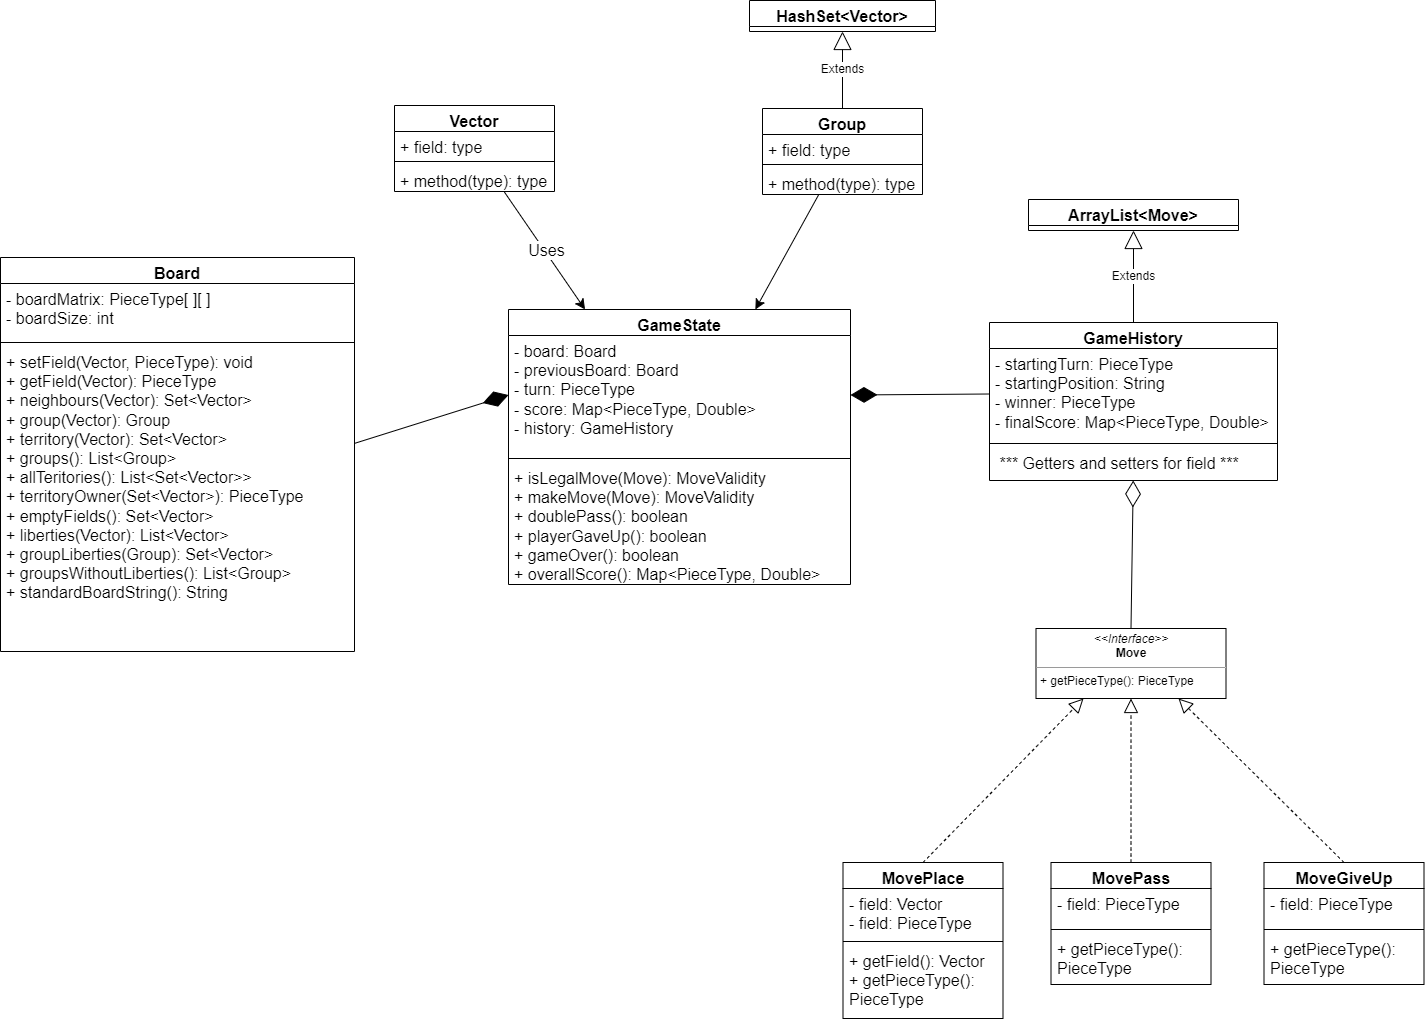

The diagram above was exported from draw.io. Its source (the exported page's mxGraphModel, read from the mxfile embedded in the PNG):
<mxGraphModel dx="1320" dy="1651" grid="0" gridSize="10" guides="1" tooltips="1" connect="1" arrows="1" fold="1" page="0" pageScale="1" pageWidth="827" pageHeight="1169" math="0" shadow="0">
  <root>
    <mxCell id="0" />
    <mxCell id="1" parent="0" />
    <mxCell id="CvaFudaX5SYwZjBaUUOF-17" value="&lt;p style=&quot;margin:0px;margin-top:4px;text-align:center;&quot;&gt;&lt;i&gt;&amp;lt;&amp;lt;Interface&amp;gt;&amp;gt;&lt;/i&gt;&lt;br&gt;&lt;b&gt;Move&lt;/b&gt;&lt;/p&gt;&lt;hr size=&quot;1&quot;&gt;&lt;p style=&quot;margin:0px;margin-left:4px;&quot;&gt;+ getPieceType(): PieceType&lt;br&gt;&lt;/p&gt;" style="verticalAlign=top;align=left;overflow=fill;fontSize=12;fontFamily=Helvetica;html=1;whiteSpace=wrap;" vertex="1" parent="1">
      <mxGeometry x="1873.5" y="-66" width="190" height="70" as="geometry" />
    </mxCell>
    <mxCell id="CvaFudaX5SYwZjBaUUOF-18" value="MovePlace" style="swimlane;fontStyle=1;align=center;verticalAlign=top;childLayout=stackLayout;horizontal=1;startSize=26;horizontalStack=0;resizeParent=1;resizeParentMax=0;resizeLast=0;collapsible=1;marginBottom=0;whiteSpace=wrap;html=1;fontSize=16;" vertex="1" parent="1">
      <mxGeometry x="1680.5" y="168" width="160" height="156" as="geometry">
        <mxRectangle x="361" y="468" width="120" height="31" as="alternateBounds" />
      </mxGeometry>
    </mxCell>
    <mxCell id="CvaFudaX5SYwZjBaUUOF-19" value="- field: Vector&lt;br&gt;- field: PieceType" style="text;strokeColor=none;fillColor=none;align=left;verticalAlign=top;spacingLeft=4;spacingRight=4;overflow=hidden;rotatable=0;points=[[0,0.5],[1,0.5]];portConstraint=eastwest;whiteSpace=wrap;html=1;fontSize=16;" vertex="1" parent="CvaFudaX5SYwZjBaUUOF-18">
      <mxGeometry y="26" width="160" height="49" as="geometry" />
    </mxCell>
    <mxCell id="CvaFudaX5SYwZjBaUUOF-20" value="" style="line;strokeWidth=1;fillColor=none;align=left;verticalAlign=middle;spacingTop=-1;spacingLeft=3;spacingRight=3;rotatable=0;labelPosition=right;points=[];portConstraint=eastwest;strokeColor=inherit;fontSize=16;" vertex="1" parent="CvaFudaX5SYwZjBaUUOF-18">
      <mxGeometry y="75" width="160" height="8" as="geometry" />
    </mxCell>
    <mxCell id="CvaFudaX5SYwZjBaUUOF-21" value="+ getField(): Vector&lt;br&gt;+ getPieceType(): PieceType" style="text;strokeColor=none;fillColor=none;align=left;verticalAlign=top;spacingLeft=4;spacingRight=4;overflow=hidden;rotatable=0;points=[[0,0.5],[1,0.5]];portConstraint=eastwest;whiteSpace=wrap;html=1;fontSize=16;" vertex="1" parent="CvaFudaX5SYwZjBaUUOF-18">
      <mxGeometry y="83" width="160" height="73" as="geometry" />
    </mxCell>
    <mxCell id="CvaFudaX5SYwZjBaUUOF-38" value="GameState" style="swimlane;fontStyle=1;align=center;verticalAlign=top;childLayout=stackLayout;horizontal=1;startSize=26;horizontalStack=0;resizeParent=1;resizeParentMax=0;resizeLast=0;collapsible=1;marginBottom=0;whiteSpace=wrap;html=1;fontSize=16;" vertex="1" parent="1">
      <mxGeometry x="1346" y="-385" width="342" height="275" as="geometry" />
    </mxCell>
    <mxCell id="CvaFudaX5SYwZjBaUUOF-39" value="- board: Board&lt;br&gt;- previousBoard: Board&lt;br&gt;- turn: PieceType&lt;br&gt;- score: Map&amp;lt;PieceType, Double&amp;gt;&lt;br&gt;- history: GameHistory&lt;br&gt;" style="text;strokeColor=none;fillColor=none;align=left;verticalAlign=top;spacingLeft=4;spacingRight=4;overflow=hidden;rotatable=0;points=[[0,0.5],[1,0.5]];portConstraint=eastwest;whiteSpace=wrap;html=1;fontSize=16;" vertex="1" parent="CvaFudaX5SYwZjBaUUOF-38">
      <mxGeometry y="26" width="342" height="119" as="geometry" />
    </mxCell>
    <mxCell id="CvaFudaX5SYwZjBaUUOF-40" value="" style="line;strokeWidth=1;fillColor=none;align=left;verticalAlign=middle;spacingTop=-1;spacingLeft=3;spacingRight=3;rotatable=0;labelPosition=right;points=[];portConstraint=eastwest;strokeColor=inherit;fontSize=16;" vertex="1" parent="CvaFudaX5SYwZjBaUUOF-38">
      <mxGeometry y="145" width="342" height="8" as="geometry" />
    </mxCell>
    <mxCell id="CvaFudaX5SYwZjBaUUOF-41" value="+ isLegalMove(Move): MoveValidity&lt;br&gt;+ makeMove(Move): MoveValidity&lt;br&gt;+ doublePass(): boolean&lt;br&gt;+ playerGaveUp(): boolean&lt;br&gt;+ gameOver(): boolean&lt;br&gt;+ overallScore(): Map&amp;lt;PieceType, Double&amp;gt;&lt;br&gt;" style="text;strokeColor=none;fillColor=none;align=left;verticalAlign=top;spacingLeft=4;spacingRight=4;overflow=hidden;rotatable=0;points=[[0,0.5],[1,0.5]];portConstraint=eastwest;whiteSpace=wrap;html=1;fontSize=16;" vertex="1" parent="CvaFudaX5SYwZjBaUUOF-38">
      <mxGeometry y="153" width="342" height="122" as="geometry" />
    </mxCell>
    <mxCell id="CvaFudaX5SYwZjBaUUOF-46" value="GameHistory" style="swimlane;fontStyle=1;align=center;verticalAlign=top;childLayout=stackLayout;horizontal=1;startSize=26;horizontalStack=0;resizeParent=1;resizeParentMax=0;resizeLast=0;collapsible=1;marginBottom=0;whiteSpace=wrap;html=1;fontSize=16;" vertex="1" parent="1">
      <mxGeometry x="1827" y="-372" width="288" height="158" as="geometry" />
    </mxCell>
    <mxCell id="CvaFudaX5SYwZjBaUUOF-47" value="- startingTurn: PieceType&lt;br&gt;- startingPosition: String&lt;br&gt;- winner: PieceType&lt;br&gt;- finalScore: Map&amp;lt;PieceType, Double&amp;gt;" style="text;strokeColor=none;fillColor=none;align=left;verticalAlign=top;spacingLeft=4;spacingRight=4;overflow=hidden;rotatable=0;points=[[0,0.5],[1,0.5]];portConstraint=eastwest;whiteSpace=wrap;html=1;fontSize=16;" vertex="1" parent="CvaFudaX5SYwZjBaUUOF-46">
      <mxGeometry y="26" width="288" height="91" as="geometry" />
    </mxCell>
    <mxCell id="CvaFudaX5SYwZjBaUUOF-48" value="" style="line;strokeWidth=1;fillColor=none;align=left;verticalAlign=middle;spacingTop=-1;spacingLeft=3;spacingRight=3;rotatable=0;labelPosition=right;points=[];portConstraint=eastwest;strokeColor=inherit;fontSize=16;" vertex="1" parent="CvaFudaX5SYwZjBaUUOF-46">
      <mxGeometry y="117" width="288" height="8" as="geometry" />
    </mxCell>
    <mxCell id="CvaFudaX5SYwZjBaUUOF-49" value="&amp;nbsp;*** Getters and setters for field ***" style="text;strokeColor=none;fillColor=none;align=left;verticalAlign=top;spacingLeft=4;spacingRight=4;overflow=hidden;rotatable=0;points=[[0,0.5],[1,0.5]];portConstraint=eastwest;whiteSpace=wrap;html=1;fontSize=16;" vertex="1" parent="CvaFudaX5SYwZjBaUUOF-46">
      <mxGeometry y="125" width="288" height="33" as="geometry" />
    </mxCell>
    <mxCell id="CvaFudaX5SYwZjBaUUOF-50" value="Board" style="swimlane;fontStyle=1;align=center;verticalAlign=top;childLayout=stackLayout;horizontal=1;startSize=26;horizontalStack=0;resizeParent=1;resizeParentMax=0;resizeLast=0;collapsible=1;marginBottom=0;whiteSpace=wrap;html=1;fontSize=16;" vertex="1" parent="1">
      <mxGeometry x="838" y="-437" width="354" height="394" as="geometry" />
    </mxCell>
    <mxCell id="CvaFudaX5SYwZjBaUUOF-51" value="- boardMatrix&lt;span style=&quot;background-color: initial;&quot;&gt;: PieceType[ ][ ]&lt;br&gt;&lt;/span&gt;- boardSize: int" style="text;strokeColor=none;fillColor=none;align=left;verticalAlign=top;spacingLeft=4;spacingRight=4;overflow=hidden;rotatable=0;points=[[0,0.5],[1,0.5]];portConstraint=eastwest;whiteSpace=wrap;html=1;fontSize=16;" vertex="1" parent="CvaFudaX5SYwZjBaUUOF-50">
      <mxGeometry y="26" width="354" height="55" as="geometry" />
    </mxCell>
    <mxCell id="CvaFudaX5SYwZjBaUUOF-52" value="" style="line;strokeWidth=1;fillColor=none;align=left;verticalAlign=middle;spacingTop=-1;spacingLeft=3;spacingRight=3;rotatable=0;labelPosition=right;points=[];portConstraint=eastwest;strokeColor=inherit;fontSize=16;" vertex="1" parent="CvaFudaX5SYwZjBaUUOF-50">
      <mxGeometry y="81" width="354" height="8" as="geometry" />
    </mxCell>
    <mxCell id="CvaFudaX5SYwZjBaUUOF-53" value="+ setField(Vector, PieceType): void&lt;br&gt;+ getField(Vector): PieceType&lt;br&gt;+ neighbours(Vector): Set&amp;lt;Vector&amp;gt;&lt;br&gt;+ group(Vector): Group&lt;br&gt;+ territory(Vector): Set&amp;lt;Vector&amp;gt;&lt;br&gt;+ groups(): List&amp;lt;Group&amp;gt;&lt;br&gt;+ allTeritories(): List&amp;lt;Set&amp;lt;Vector&amp;gt;&amp;gt;&lt;br&gt;+ territoryOwner(Set&amp;lt;Vector&amp;gt;): PieceType&lt;br&gt;+&amp;nbsp;emptyFields(): Set&amp;lt;Vector&amp;gt;&lt;br&gt;+ liberties(Vector): List&amp;lt;Vector&amp;gt;&lt;br&gt;+ groupLiberties(Group): Set&amp;lt;Vector&amp;gt;&lt;br&gt;+ groupsWithoutLiberties(): List&amp;lt;Group&amp;gt;&lt;br&gt;+ standardBoardString(): String" style="text;strokeColor=none;fillColor=none;align=left;verticalAlign=top;spacingLeft=4;spacingRight=4;overflow=hidden;rotatable=0;points=[[0,0.5],[1,0.5]];portConstraint=eastwest;whiteSpace=wrap;html=1;fontSize=16;" vertex="1" parent="CvaFudaX5SYwZjBaUUOF-50">
      <mxGeometry y="89" width="354" height="305" as="geometry" />
    </mxCell>
    <mxCell id="CvaFudaX5SYwZjBaUUOF-101" style="edgeStyle=none;curved=1;rounded=0;orthogonalLoop=1;jettySize=auto;html=1;fontSize=12;startSize=8;endSize=8;" edge="1" parent="1" source="CvaFudaX5SYwZjBaUUOF-58" target="CvaFudaX5SYwZjBaUUOF-38">
      <mxGeometry relative="1" as="geometry" />
    </mxCell>
    <mxCell id="CvaFudaX5SYwZjBaUUOF-58" value="Group" style="swimlane;fontStyle=1;align=center;verticalAlign=top;childLayout=stackLayout;horizontal=1;startSize=26;horizontalStack=0;resizeParent=1;resizeParentMax=0;resizeLast=0;collapsible=1;marginBottom=0;whiteSpace=wrap;html=1;fontSize=16;" vertex="1" parent="1">
      <mxGeometry x="1600" y="-586" width="160" height="86" as="geometry" />
    </mxCell>
    <mxCell id="CvaFudaX5SYwZjBaUUOF-59" value="+ field: type" style="text;strokeColor=none;fillColor=none;align=left;verticalAlign=top;spacingLeft=4;spacingRight=4;overflow=hidden;rotatable=0;points=[[0,0.5],[1,0.5]];portConstraint=eastwest;whiteSpace=wrap;html=1;fontSize=16;" vertex="1" parent="CvaFudaX5SYwZjBaUUOF-58">
      <mxGeometry y="26" width="160" height="26" as="geometry" />
    </mxCell>
    <mxCell id="CvaFudaX5SYwZjBaUUOF-60" value="" style="line;strokeWidth=1;fillColor=none;align=left;verticalAlign=middle;spacingTop=-1;spacingLeft=3;spacingRight=3;rotatable=0;labelPosition=right;points=[];portConstraint=eastwest;strokeColor=inherit;fontSize=16;" vertex="1" parent="CvaFudaX5SYwZjBaUUOF-58">
      <mxGeometry y="52" width="160" height="8" as="geometry" />
    </mxCell>
    <mxCell id="CvaFudaX5SYwZjBaUUOF-61" value="+ method(type): type" style="text;strokeColor=none;fillColor=none;align=left;verticalAlign=top;spacingLeft=4;spacingRight=4;overflow=hidden;rotatable=0;points=[[0,0.5],[1,0.5]];portConstraint=eastwest;whiteSpace=wrap;html=1;fontSize=16;" vertex="1" parent="CvaFudaX5SYwZjBaUUOF-58">
      <mxGeometry y="60" width="160" height="26" as="geometry" />
    </mxCell>
    <mxCell id="CvaFudaX5SYwZjBaUUOF-98" style="edgeStyle=none;curved=1;rounded=0;orthogonalLoop=1;jettySize=auto;html=1;fontSize=12;startSize=8;endSize=8;" edge="1" parent="1" source="CvaFudaX5SYwZjBaUUOF-65" target="CvaFudaX5SYwZjBaUUOF-38">
      <mxGeometry relative="1" as="geometry" />
    </mxCell>
    <mxCell id="CvaFudaX5SYwZjBaUUOF-99" value="Uses" style="edgeLabel;html=1;align=center;verticalAlign=middle;resizable=0;points=[];fontSize=16;" vertex="1" connectable="0" parent="CvaFudaX5SYwZjBaUUOF-98">
      <mxGeometry x="0.0029" y="2" relative="1" as="geometry">
        <mxPoint as="offset" />
      </mxGeometry>
    </mxCell>
    <mxCell id="CvaFudaX5SYwZjBaUUOF-65" value="Vector" style="swimlane;fontStyle=1;align=center;verticalAlign=top;childLayout=stackLayout;horizontal=1;startSize=26;horizontalStack=0;resizeParent=1;resizeParentMax=0;resizeLast=0;collapsible=1;marginBottom=0;whiteSpace=wrap;html=1;fontSize=16;" vertex="1" parent="1">
      <mxGeometry x="1232" y="-589" width="160" height="86" as="geometry" />
    </mxCell>
    <mxCell id="CvaFudaX5SYwZjBaUUOF-66" value="+ field: type" style="text;strokeColor=none;fillColor=none;align=left;verticalAlign=top;spacingLeft=4;spacingRight=4;overflow=hidden;rotatable=0;points=[[0,0.5],[1,0.5]];portConstraint=eastwest;whiteSpace=wrap;html=1;fontSize=16;" vertex="1" parent="CvaFudaX5SYwZjBaUUOF-65">
      <mxGeometry y="26" width="160" height="26" as="geometry" />
    </mxCell>
    <mxCell id="CvaFudaX5SYwZjBaUUOF-67" value="" style="line;strokeWidth=1;fillColor=none;align=left;verticalAlign=middle;spacingTop=-1;spacingLeft=3;spacingRight=3;rotatable=0;labelPosition=right;points=[];portConstraint=eastwest;strokeColor=inherit;fontSize=16;" vertex="1" parent="CvaFudaX5SYwZjBaUUOF-65">
      <mxGeometry y="52" width="160" height="8" as="geometry" />
    </mxCell>
    <mxCell id="CvaFudaX5SYwZjBaUUOF-68" value="+ method(type): type" style="text;strokeColor=none;fillColor=none;align=left;verticalAlign=top;spacingLeft=4;spacingRight=4;overflow=hidden;rotatable=0;points=[[0,0.5],[1,0.5]];portConstraint=eastwest;whiteSpace=wrap;html=1;fontSize=16;" vertex="1" parent="CvaFudaX5SYwZjBaUUOF-65">
      <mxGeometry y="60" width="160" height="26" as="geometry" />
    </mxCell>
    <mxCell id="CvaFudaX5SYwZjBaUUOF-69" value="MovePass" style="swimlane;fontStyle=1;align=center;verticalAlign=top;childLayout=stackLayout;horizontal=1;startSize=26;horizontalStack=0;resizeParent=1;resizeParentMax=0;resizeLast=0;collapsible=1;marginBottom=0;whiteSpace=wrap;html=1;fontSize=16;" vertex="1" parent="1">
      <mxGeometry x="1888.5" y="168" width="160" height="122" as="geometry">
        <mxRectangle x="361" y="468" width="120" height="31" as="alternateBounds" />
      </mxGeometry>
    </mxCell>
    <mxCell id="CvaFudaX5SYwZjBaUUOF-70" value="- field: PieceType" style="text;strokeColor=none;fillColor=none;align=left;verticalAlign=top;spacingLeft=4;spacingRight=4;overflow=hidden;rotatable=0;points=[[0,0.5],[1,0.5]];portConstraint=eastwest;whiteSpace=wrap;html=1;fontSize=16;" vertex="1" parent="CvaFudaX5SYwZjBaUUOF-69">
      <mxGeometry y="26" width="160" height="37" as="geometry" />
    </mxCell>
    <mxCell id="CvaFudaX5SYwZjBaUUOF-71" value="" style="line;strokeWidth=1;fillColor=none;align=left;verticalAlign=middle;spacingTop=-1;spacingLeft=3;spacingRight=3;rotatable=0;labelPosition=right;points=[];portConstraint=eastwest;strokeColor=inherit;fontSize=16;" vertex="1" parent="CvaFudaX5SYwZjBaUUOF-69">
      <mxGeometry y="63" width="160" height="8" as="geometry" />
    </mxCell>
    <mxCell id="CvaFudaX5SYwZjBaUUOF-72" value="+ getPieceType(): PieceType" style="text;strokeColor=none;fillColor=none;align=left;verticalAlign=top;spacingLeft=4;spacingRight=4;overflow=hidden;rotatable=0;points=[[0,0.5],[1,0.5]];portConstraint=eastwest;whiteSpace=wrap;html=1;fontSize=16;" vertex="1" parent="CvaFudaX5SYwZjBaUUOF-69">
      <mxGeometry y="71" width="160" height="51" as="geometry" />
    </mxCell>
    <mxCell id="CvaFudaX5SYwZjBaUUOF-73" value="MoveGiveUp" style="swimlane;fontStyle=1;align=center;verticalAlign=top;childLayout=stackLayout;horizontal=1;startSize=26;horizontalStack=0;resizeParent=1;resizeParentMax=0;resizeLast=0;collapsible=1;marginBottom=0;whiteSpace=wrap;html=1;fontSize=16;" vertex="1" parent="1">
      <mxGeometry x="2101.5" y="168" width="160" height="122" as="geometry">
        <mxRectangle x="361" y="468" width="120" height="31" as="alternateBounds" />
      </mxGeometry>
    </mxCell>
    <mxCell id="CvaFudaX5SYwZjBaUUOF-74" value="- field: PieceType" style="text;strokeColor=none;fillColor=none;align=left;verticalAlign=top;spacingLeft=4;spacingRight=4;overflow=hidden;rotatable=0;points=[[0,0.5],[1,0.5]];portConstraint=eastwest;whiteSpace=wrap;html=1;fontSize=16;" vertex="1" parent="CvaFudaX5SYwZjBaUUOF-73">
      <mxGeometry y="26" width="160" height="37" as="geometry" />
    </mxCell>
    <mxCell id="CvaFudaX5SYwZjBaUUOF-75" value="" style="line;strokeWidth=1;fillColor=none;align=left;verticalAlign=middle;spacingTop=-1;spacingLeft=3;spacingRight=3;rotatable=0;labelPosition=right;points=[];portConstraint=eastwest;strokeColor=inherit;fontSize=16;" vertex="1" parent="CvaFudaX5SYwZjBaUUOF-73">
      <mxGeometry y="63" width="160" height="8" as="geometry" />
    </mxCell>
    <mxCell id="CvaFudaX5SYwZjBaUUOF-76" value="+ getPieceType(): PieceType" style="text;strokeColor=none;fillColor=none;align=left;verticalAlign=top;spacingLeft=4;spacingRight=4;overflow=hidden;rotatable=0;points=[[0,0.5],[1,0.5]];portConstraint=eastwest;whiteSpace=wrap;html=1;fontSize=16;" vertex="1" parent="CvaFudaX5SYwZjBaUUOF-73">
      <mxGeometry y="71" width="160" height="51" as="geometry" />
    </mxCell>
    <mxCell id="CvaFudaX5SYwZjBaUUOF-77" value="" style="endArrow=block;dashed=1;endFill=0;endSize=12;html=1;rounded=0;fontSize=12;curved=1;exitX=0.5;exitY=0;exitDx=0;exitDy=0;entryX=0.25;entryY=1;entryDx=0;entryDy=0;" edge="1" parent="1" source="CvaFudaX5SYwZjBaUUOF-18" target="CvaFudaX5SYwZjBaUUOF-17">
      <mxGeometry width="160" relative="1" as="geometry">
        <mxPoint x="1957.5" y="92" as="sourcePoint" />
        <mxPoint x="2117.5" y="92" as="targetPoint" />
      </mxGeometry>
    </mxCell>
    <mxCell id="CvaFudaX5SYwZjBaUUOF-78" value="" style="endArrow=block;dashed=1;endFill=0;endSize=12;html=1;rounded=0;fontSize=12;curved=1;exitX=0.5;exitY=0;exitDx=0;exitDy=0;entryX=0.5;entryY=1;entryDx=0;entryDy=0;" edge="1" parent="1" source="CvaFudaX5SYwZjBaUUOF-69" target="CvaFudaX5SYwZjBaUUOF-17">
      <mxGeometry width="160" relative="1" as="geometry">
        <mxPoint x="1948.5" y="110" as="sourcePoint" />
        <mxPoint x="2108.5" y="110" as="targetPoint" />
      </mxGeometry>
    </mxCell>
    <mxCell id="CvaFudaX5SYwZjBaUUOF-79" value="" style="endArrow=block;dashed=1;endFill=0;endSize=12;html=1;rounded=0;fontSize=12;curved=1;exitX=0.5;exitY=0;exitDx=0;exitDy=0;entryX=0.75;entryY=1;entryDx=0;entryDy=0;" edge="1" parent="1" source="CvaFudaX5SYwZjBaUUOF-73" target="CvaFudaX5SYwZjBaUUOF-17">
      <mxGeometry width="160" relative="1" as="geometry">
        <mxPoint x="1948.5" y="110" as="sourcePoint" />
        <mxPoint x="2108.5" y="110" as="targetPoint" />
      </mxGeometry>
    </mxCell>
    <mxCell id="CvaFudaX5SYwZjBaUUOF-82" value="ArrayList&amp;lt;Move&amp;gt;" style="swimlane;fontStyle=1;align=center;verticalAlign=top;childLayout=stackLayout;horizontal=1;startSize=26;horizontalStack=0;resizeParent=1;resizeParentMax=0;resizeLast=0;collapsible=1;marginBottom=0;whiteSpace=wrap;html=1;fontSize=16;" vertex="1" collapsed="1" parent="1">
      <mxGeometry x="1866" y="-495" width="210" height="31" as="geometry">
        <mxRectangle x="1840" y="-540" width="160" height="27" as="alternateBounds" />
      </mxGeometry>
    </mxCell>
    <mxCell id="CvaFudaX5SYwZjBaUUOF-89" value="HashSet&amp;lt;Vector&amp;gt;" style="swimlane;fontStyle=1;align=center;verticalAlign=top;childLayout=stackLayout;horizontal=1;startSize=26;horizontalStack=0;resizeParent=1;resizeParentMax=0;resizeLast=0;collapsible=1;marginBottom=0;whiteSpace=wrap;html=1;fontSize=16;" vertex="1" collapsed="1" parent="1">
      <mxGeometry x="1587" y="-694" width="186" height="31" as="geometry">
        <mxRectangle x="1840" y="-540" width="160" height="27" as="alternateBounds" />
      </mxGeometry>
    </mxCell>
    <mxCell id="CvaFudaX5SYwZjBaUUOF-92" value="" style="endArrow=diamondThin;endFill=1;endSize=24;html=1;rounded=0;fontSize=12;curved=1;entryX=0;entryY=0.5;entryDx=0;entryDy=0;" edge="1" parent="1" source="CvaFudaX5SYwZjBaUUOF-53" target="CvaFudaX5SYwZjBaUUOF-39">
      <mxGeometry width="160" relative="1" as="geometry">
        <mxPoint x="1232" y="-277" as="sourcePoint" />
        <mxPoint x="1309" y="-277" as="targetPoint" />
      </mxGeometry>
    </mxCell>
    <mxCell id="CvaFudaX5SYwZjBaUUOF-93" value="" style="endArrow=diamondThin;endFill=1;endSize=24;html=1;rounded=0;fontSize=12;curved=1;exitX=0;exitY=0.5;exitDx=0;exitDy=0;entryX=1;entryY=0.5;entryDx=0;entryDy=0;" edge="1" parent="1" source="CvaFudaX5SYwZjBaUUOF-47" target="CvaFudaX5SYwZjBaUUOF-39">
      <mxGeometry width="160" relative="1" as="geometry">
        <mxPoint x="1784" y="-301" as="sourcePoint" />
        <mxPoint x="1759" y="-190" as="targetPoint" />
      </mxGeometry>
    </mxCell>
    <mxCell id="CvaFudaX5SYwZjBaUUOF-95" value="" style="endArrow=diamondThin;endFill=0;endSize=24;html=1;rounded=0;fontSize=12;curved=1;exitX=0.5;exitY=0;exitDx=0;exitDy=0;" edge="1" parent="1" source="CvaFudaX5SYwZjBaUUOF-17" target="CvaFudaX5SYwZjBaUUOF-49">
      <mxGeometry width="160" relative="1" as="geometry">
        <mxPoint x="2014" y="-160" as="sourcePoint" />
        <mxPoint x="2174" y="-160" as="targetPoint" />
      </mxGeometry>
    </mxCell>
    <mxCell id="CvaFudaX5SYwZjBaUUOF-102" value="Extends" style="endArrow=block;endSize=16;endFill=0;html=1;rounded=0;fontSize=12;curved=1;exitX=0.5;exitY=0;exitDx=0;exitDy=0;entryX=0.5;entryY=1;entryDx=0;entryDy=0;" edge="1" parent="1" source="CvaFudaX5SYwZjBaUUOF-46" target="CvaFudaX5SYwZjBaUUOF-82">
      <mxGeometry width="160" relative="1" as="geometry">
        <mxPoint x="1903" y="-443" as="sourcePoint" />
        <mxPoint x="2063" y="-443" as="targetPoint" />
      </mxGeometry>
    </mxCell>
    <mxCell id="CvaFudaX5SYwZjBaUUOF-103" value="Extends" style="endArrow=block;endSize=16;endFill=0;html=1;rounded=0;fontSize=12;curved=1;exitX=0.5;exitY=0;exitDx=0;exitDy=0;entryX=0.5;entryY=1;entryDx=0;entryDy=0;" edge="1" parent="1" source="CvaFudaX5SYwZjBaUUOF-58" target="CvaFudaX5SYwZjBaUUOF-89">
      <mxGeometry width="160" relative="1" as="geometry">
        <mxPoint x="1668" y="-607" as="sourcePoint" />
        <mxPoint x="1828" y="-607" as="targetPoint" />
      </mxGeometry>
    </mxCell>
  </root>
</mxGraphModel>